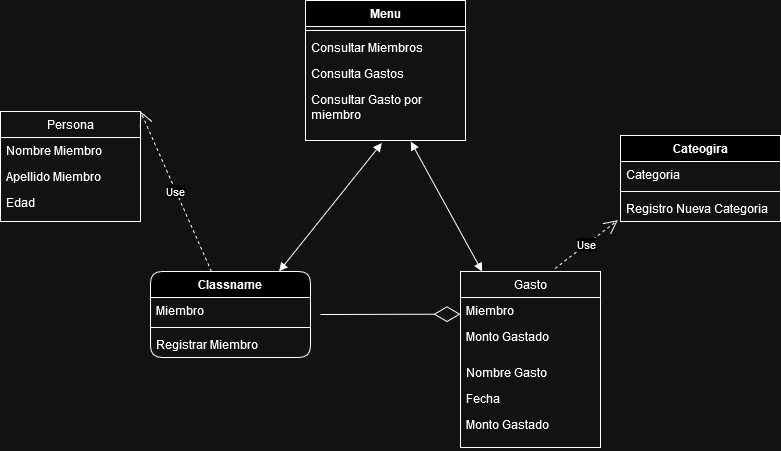

The diagram above was exported from draw.io. Its source (the exported page's mxGraphModel, read from the mxfile embedded in the PNG):
<mxGraphModel dx="989" dy="534" grid="1" gridSize="10" guides="1" tooltips="1" connect="1" arrows="1" fold="1" page="1" pageScale="1" pageWidth="850" pageHeight="1100" math="0" shadow="0">
  <root>
    <mxCell id="0" />
    <mxCell id="1" parent="0" />
    <mxCell id="Un5xcBI74oQF7ivdwmVi-1" value="Persona" style="swimlane;fontStyle=0;childLayout=stackLayout;horizontal=1;startSize=26;fillColor=none;horizontalStack=0;resizeParent=1;resizeParentMax=0;resizeLast=0;collapsible=1;marginBottom=0;whiteSpace=wrap;html=1;" parent="1" vertex="1">
      <mxGeometry x="40" y="120" width="140" height="110" as="geometry" />
    </mxCell>
    <mxCell id="Un5xcBI74oQF7ivdwmVi-2" value="&lt;div&gt;Nombre Miembro&lt;/div&gt;&lt;div&gt;&lt;br&gt;&lt;/div&gt;" style="text;strokeColor=none;fillColor=none;align=left;verticalAlign=top;spacingLeft=4;spacingRight=4;overflow=hidden;rotatable=0;points=[[0,0.5],[1,0.5]];portConstraint=eastwest;whiteSpace=wrap;html=1;" parent="Un5xcBI74oQF7ivdwmVi-1" vertex="1">
      <mxGeometry y="26" width="140" height="26" as="geometry" />
    </mxCell>
    <mxCell id="X0gVWT5JhGpZ5ZVBQFxT-11" value="Apellido Miembro&lt;div&gt;&lt;br&gt;&lt;/div&gt;" style="text;strokeColor=none;fillColor=none;align=left;verticalAlign=top;spacingLeft=4;spacingRight=4;overflow=hidden;rotatable=0;points=[[0,0.5],[1,0.5]];portConstraint=eastwest;whiteSpace=wrap;html=1;" parent="Un5xcBI74oQF7ivdwmVi-1" vertex="1">
      <mxGeometry y="52" width="140" height="26" as="geometry" />
    </mxCell>
    <mxCell id="Un5xcBI74oQF7ivdwmVi-3" value="Edad" style="text;strokeColor=none;fillColor=none;align=left;verticalAlign=top;spacingLeft=4;spacingRight=4;overflow=hidden;rotatable=0;points=[[0,0.5],[1,0.5]];portConstraint=eastwest;whiteSpace=wrap;html=1;" parent="Un5xcBI74oQF7ivdwmVi-1" vertex="1">
      <mxGeometry y="78" width="140" height="32" as="geometry" />
    </mxCell>
    <mxCell id="Un5xcBI74oQF7ivdwmVi-5" value="Gasto" style="swimlane;fontStyle=0;childLayout=stackLayout;horizontal=1;startSize=26;fillColor=none;horizontalStack=0;resizeParent=1;resizeParentMax=0;resizeLast=0;collapsible=1;marginBottom=0;whiteSpace=wrap;html=1;" parent="1" vertex="1">
      <mxGeometry x="500" y="280" width="140" height="176" as="geometry" />
    </mxCell>
    <mxCell id="X0gVWT5JhGpZ5ZVBQFxT-5" value="&lt;div&gt;Miembro&lt;/div&gt;&lt;div&gt;&lt;br&gt;&lt;/div&gt;" style="text;strokeColor=none;fillColor=none;align=left;verticalAlign=top;spacingLeft=4;spacingRight=4;overflow=hidden;rotatable=0;points=[[0,0.5],[1,0.5]];portConstraint=eastwest;whiteSpace=wrap;html=1;" parent="Un5xcBI74oQF7ivdwmVi-5" vertex="1">
      <mxGeometry y="26" width="140" height="26" as="geometry" />
    </mxCell>
    <mxCell id="KG6FxwEvlPrqXtfc2Q4G-13" value="&lt;div&gt;Monto Gastado&lt;/div&gt;" style="text;strokeColor=none;fillColor=none;align=left;verticalAlign=top;spacingLeft=4;spacingRight=4;overflow=hidden;rotatable=0;points=[[0,0.5],[1,0.5]];portConstraint=eastwest;whiteSpace=wrap;html=1;" vertex="1" parent="Un5xcBI74oQF7ivdwmVi-5">
      <mxGeometry y="52" width="140" height="36" as="geometry" />
    </mxCell>
    <mxCell id="Un5xcBI74oQF7ivdwmVi-6" value="&lt;div&gt;Nombre Gasto&lt;/div&gt;&lt;div&gt;&lt;br&gt;&lt;/div&gt;" style="text;strokeColor=none;fillColor=none;align=left;verticalAlign=top;spacingLeft=4;spacingRight=4;overflow=hidden;rotatable=0;points=[[0,0.5],[1,0.5]];portConstraint=eastwest;whiteSpace=wrap;html=1;" parent="Un5xcBI74oQF7ivdwmVi-5" vertex="1">
      <mxGeometry y="88" width="140" height="26" as="geometry" />
    </mxCell>
    <mxCell id="Un5xcBI74oQF7ivdwmVi-7" value="Fecha" style="text;strokeColor=none;fillColor=none;align=left;verticalAlign=top;spacingLeft=4;spacingRight=4;overflow=hidden;rotatable=0;points=[[0,0.5],[1,0.5]];portConstraint=eastwest;whiteSpace=wrap;html=1;" parent="Un5xcBI74oQF7ivdwmVi-5" vertex="1">
      <mxGeometry y="114" width="140" height="26" as="geometry" />
    </mxCell>
    <mxCell id="Un5xcBI74oQF7ivdwmVi-8" value="&lt;div&gt;Monto Gastado&lt;/div&gt;" style="text;strokeColor=none;fillColor=none;align=left;verticalAlign=top;spacingLeft=4;spacingRight=4;overflow=hidden;rotatable=0;points=[[0,0.5],[1,0.5]];portConstraint=eastwest;whiteSpace=wrap;html=1;" parent="Un5xcBI74oQF7ivdwmVi-5" vertex="1">
      <mxGeometry y="140" width="140" height="36" as="geometry" />
    </mxCell>
    <mxCell id="KG6FxwEvlPrqXtfc2Q4G-3" value="Classname" style="swimlane;fontStyle=1;align=center;verticalAlign=top;childLayout=stackLayout;horizontal=1;startSize=26;horizontalStack=0;resizeParent=1;resizeParentMax=0;resizeLast=0;collapsible=1;marginBottom=0;whiteSpace=wrap;html=1;rounded=1;" vertex="1" parent="1">
      <mxGeometry x="190" y="280" width="160" height="86" as="geometry" />
    </mxCell>
    <mxCell id="KG6FxwEvlPrqXtfc2Q4G-4" value="Miembro" style="text;strokeColor=none;fillColor=none;align=left;verticalAlign=top;spacingLeft=4;spacingRight=4;overflow=hidden;rotatable=0;points=[[0,0.5],[1,0.5]];portConstraint=eastwest;whiteSpace=wrap;html=1;" vertex="1" parent="KG6FxwEvlPrqXtfc2Q4G-3">
      <mxGeometry y="26" width="160" height="26" as="geometry" />
    </mxCell>
    <mxCell id="KG6FxwEvlPrqXtfc2Q4G-5" value="" style="line;strokeWidth=1;fillColor=none;align=left;verticalAlign=middle;spacingTop=-1;spacingLeft=3;spacingRight=3;rotatable=0;labelPosition=right;points=[];portConstraint=eastwest;strokeColor=inherit;" vertex="1" parent="KG6FxwEvlPrqXtfc2Q4G-3">
      <mxGeometry y="52" width="160" height="8" as="geometry" />
    </mxCell>
    <mxCell id="KG6FxwEvlPrqXtfc2Q4G-6" value="Registrar Miembro" style="text;strokeColor=none;fillColor=none;align=left;verticalAlign=top;spacingLeft=4;spacingRight=4;overflow=hidden;rotatable=0;points=[[0,0.5],[1,0.5]];portConstraint=eastwest;whiteSpace=wrap;html=1;" vertex="1" parent="KG6FxwEvlPrqXtfc2Q4G-3">
      <mxGeometry y="60" width="160" height="26" as="geometry" />
    </mxCell>
    <mxCell id="KG6FxwEvlPrqXtfc2Q4G-8" value="Use" style="endArrow=open;endSize=12;dashed=1;html=1;rounded=0;entryX=1;entryY=0;entryDx=0;entryDy=0;" edge="1" parent="1" source="KG6FxwEvlPrqXtfc2Q4G-3" target="Un5xcBI74oQF7ivdwmVi-1">
      <mxGeometry width="160" relative="1" as="geometry">
        <mxPoint x="290" y="190" as="sourcePoint" />
        <mxPoint x="450" y="190" as="targetPoint" />
      </mxGeometry>
    </mxCell>
    <mxCell id="KG6FxwEvlPrqXtfc2Q4G-14" value="" style="endArrow=diamondThin;endFill=0;endSize=24;html=1;rounded=0;" edge="1" parent="1">
      <mxGeometry width="160" relative="1" as="geometry">
        <mxPoint x="360" y="323" as="sourcePoint" />
        <mxPoint x="500" y="322.65999999999997" as="targetPoint" />
      </mxGeometry>
    </mxCell>
    <mxCell id="KG6FxwEvlPrqXtfc2Q4G-16" value="Cateogira" style="swimlane;fontStyle=1;align=center;verticalAlign=top;childLayout=stackLayout;horizontal=1;startSize=26;horizontalStack=0;resizeParent=1;resizeParentMax=0;resizeLast=0;collapsible=1;marginBottom=0;whiteSpace=wrap;html=1;" vertex="1" parent="1">
      <mxGeometry x="660" y="144" width="160" height="86" as="geometry" />
    </mxCell>
    <mxCell id="KG6FxwEvlPrqXtfc2Q4G-17" value="Categoria" style="text;strokeColor=none;fillColor=none;align=left;verticalAlign=top;spacingLeft=4;spacingRight=4;overflow=hidden;rotatable=0;points=[[0,0.5],[1,0.5]];portConstraint=eastwest;whiteSpace=wrap;html=1;" vertex="1" parent="KG6FxwEvlPrqXtfc2Q4G-16">
      <mxGeometry y="26" width="160" height="26" as="geometry" />
    </mxCell>
    <mxCell id="KG6FxwEvlPrqXtfc2Q4G-18" value="" style="line;strokeWidth=1;fillColor=none;align=left;verticalAlign=middle;spacingTop=-1;spacingLeft=3;spacingRight=3;rotatable=0;labelPosition=right;points=[];portConstraint=eastwest;strokeColor=inherit;" vertex="1" parent="KG6FxwEvlPrqXtfc2Q4G-16">
      <mxGeometry y="52" width="160" height="8" as="geometry" />
    </mxCell>
    <mxCell id="KG6FxwEvlPrqXtfc2Q4G-19" value="Registro Nueva Categoria" style="text;strokeColor=none;fillColor=none;align=left;verticalAlign=top;spacingLeft=4;spacingRight=4;overflow=hidden;rotatable=0;points=[[0,0.5],[1,0.5]];portConstraint=eastwest;whiteSpace=wrap;html=1;" vertex="1" parent="KG6FxwEvlPrqXtfc2Q4G-16">
      <mxGeometry y="60" width="160" height="26" as="geometry" />
    </mxCell>
    <mxCell id="KG6FxwEvlPrqXtfc2Q4G-20" value="Use" style="endArrow=open;endSize=12;dashed=1;html=1;rounded=0;exitX=0.675;exitY=-0.017;exitDx=0;exitDy=0;exitPerimeter=0;entryX=-0.017;entryY=0.952;entryDx=0;entryDy=0;entryPerimeter=0;" edge="1" parent="1" source="Un5xcBI74oQF7ivdwmVi-5" target="KG6FxwEvlPrqXtfc2Q4G-19">
      <mxGeometry width="160" relative="1" as="geometry">
        <mxPoint x="290" y="190" as="sourcePoint" />
        <mxPoint x="450" y="190" as="targetPoint" />
      </mxGeometry>
    </mxCell>
    <mxCell id="KG6FxwEvlPrqXtfc2Q4G-21" value="Menu" style="swimlane;fontStyle=1;align=center;verticalAlign=top;childLayout=stackLayout;horizontal=1;startSize=26;horizontalStack=0;resizeParent=1;resizeParentMax=0;resizeLast=0;collapsible=1;marginBottom=0;whiteSpace=wrap;html=1;" vertex="1" parent="1">
      <mxGeometry x="345" y="9" width="160" height="140" as="geometry" />
    </mxCell>
    <mxCell id="KG6FxwEvlPrqXtfc2Q4G-23" value="" style="line;strokeWidth=1;fillColor=none;align=left;verticalAlign=middle;spacingTop=-1;spacingLeft=3;spacingRight=3;rotatable=0;labelPosition=right;points=[];portConstraint=eastwest;strokeColor=inherit;" vertex="1" parent="KG6FxwEvlPrqXtfc2Q4G-21">
      <mxGeometry y="26" width="160" height="8" as="geometry" />
    </mxCell>
    <mxCell id="KG6FxwEvlPrqXtfc2Q4G-24" value="Consultar Miembros" style="text;strokeColor=none;fillColor=none;align=left;verticalAlign=top;spacingLeft=4;spacingRight=4;overflow=hidden;rotatable=0;points=[[0,0.5],[1,0.5]];portConstraint=eastwest;whiteSpace=wrap;html=1;" vertex="1" parent="KG6FxwEvlPrqXtfc2Q4G-21">
      <mxGeometry y="34" width="160" height="26" as="geometry" />
    </mxCell>
    <mxCell id="KG6FxwEvlPrqXtfc2Q4G-25" value="Consulta Gastos" style="text;strokeColor=none;fillColor=none;align=left;verticalAlign=top;spacingLeft=4;spacingRight=4;overflow=hidden;rotatable=0;points=[[0,0.5],[1,0.5]];portConstraint=eastwest;whiteSpace=wrap;html=1;" vertex="1" parent="KG6FxwEvlPrqXtfc2Q4G-21">
      <mxGeometry y="60" width="160" height="26" as="geometry" />
    </mxCell>
    <mxCell id="KG6FxwEvlPrqXtfc2Q4G-26" value="Consultar Gasto por miembro" style="text;strokeColor=none;fillColor=none;align=left;verticalAlign=top;spacingLeft=4;spacingRight=4;overflow=hidden;rotatable=0;points=[[0,0.5],[1,0.5]];portConstraint=eastwest;whiteSpace=wrap;html=1;" vertex="1" parent="KG6FxwEvlPrqXtfc2Q4G-21">
      <mxGeometry y="86" width="160" height="54" as="geometry" />
    </mxCell>
    <mxCell id="KG6FxwEvlPrqXtfc2Q4G-29" value="" style="endArrow=block;startArrow=block;endFill=1;startFill=1;html=1;rounded=0;exitX=0.804;exitY=-0.002;exitDx=0;exitDy=0;exitPerimeter=0;entryX=0.477;entryY=1.047;entryDx=0;entryDy=0;entryPerimeter=0;" edge="1" parent="1" source="KG6FxwEvlPrqXtfc2Q4G-3" target="KG6FxwEvlPrqXtfc2Q4G-26">
      <mxGeometry width="160" relative="1" as="geometry">
        <mxPoint x="290" y="170" as="sourcePoint" />
        <mxPoint x="450" y="170" as="targetPoint" />
      </mxGeometry>
    </mxCell>
    <mxCell id="KG6FxwEvlPrqXtfc2Q4G-30" value="" style="endArrow=block;startArrow=block;endFill=1;startFill=1;html=1;rounded=0;entryX=0.658;entryY=1.021;entryDx=0;entryDy=0;entryPerimeter=0;" edge="1" parent="1" source="Un5xcBI74oQF7ivdwmVi-5" target="KG6FxwEvlPrqXtfc2Q4G-26">
      <mxGeometry width="160" relative="1" as="geometry">
        <mxPoint x="329" y="290" as="sourcePoint" />
        <mxPoint x="431" y="162" as="targetPoint" />
      </mxGeometry>
    </mxCell>
  </root>
</mxGraphModel>